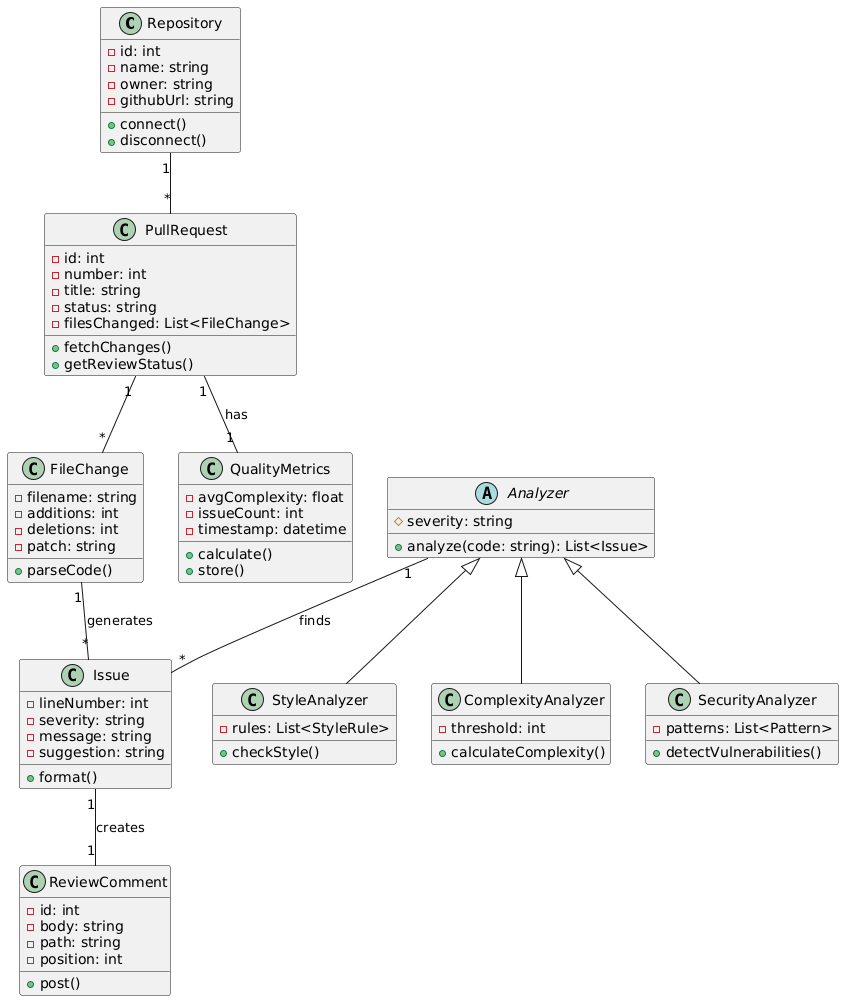

The diagram above was rendered by PlantUML. Its source (embedded in the PNG):
@startuml
class Repository {
  - id: int
  - name: string
  - owner: string
  - githubUrl: string
  + connect()
  + disconnect()
}

class PullRequest {
  - id: int
  - number: int
  - title: string
  - status: string
  - filesChanged: List<FileChange>
  + fetchChanges()
  + getReviewStatus()
}

class FileChange {
  - filename: string
  - additions: int
  - deletions: int
  - patch: string
  + parseCode()
}

abstract class Analyzer {
  # severity: string
  + analyze(code: string): List<Issue>
}

class StyleAnalyzer extends Analyzer {
  - rules: List<StyleRule>
  + checkStyle()
}

class ComplexityAnalyzer extends Analyzer {
  - threshold: int
  + calculateComplexity()
}

class SecurityAnalyzer extends Analyzer {
  - patterns: List<Pattern>
  + detectVulnerabilities()
}

class Issue {
  - lineNumber: int
  - severity: string
  - message: string
  - suggestion: string
  + format()
}

class ReviewComment {
  - id: int
  - body: string
  - path: string
  - position: int
  + post()
}

class QualityMetrics {
  - avgComplexity: float
  - issueCount: int
  - timestamp: datetime
  + calculate()
  + store()
}

Repository "1" -- "*" PullRequest
PullRequest "1" -- "*" FileChange
FileChange "1" -- "*" Issue : generates
Analyzer "1" -- "*" Issue : finds
Issue "1" -- "1" ReviewComment : creates
PullRequest "1" -- "1" QualityMetrics : has
@enduml